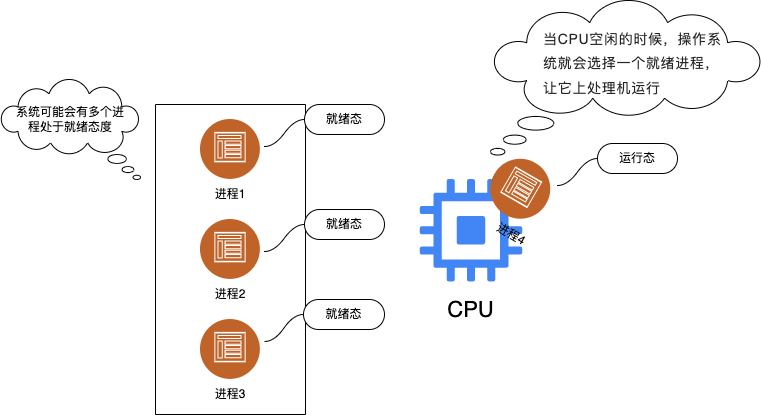

The diagram above was exported from draw.io. Its source (the exported page's mxGraphModel, read from the mxfile embedded in the PNG):
<mxGraphModel dx="1468" dy="791" grid="1" gridSize="10" guides="1" tooltips="1" connect="1" arrows="1" fold="1" page="1" pageScale="1" pageWidth="827" pageHeight="1169" math="0" shadow="0">
  <root>
    <mxCell id="0" />
    <mxCell id="1" parent="0" />
    <mxCell id="dMcuVdeHAmpTEBcOcZAR-5" value="" style="group" vertex="1" connectable="0" parent="1">
      <mxGeometry x="233" y="379" width="60" height="90" as="geometry" />
    </mxCell>
    <mxCell id="dMcuVdeHAmpTEBcOcZAR-2" value="" style="image;aspect=fixed;perimeter=ellipsePerimeter;html=1;align=center;shadow=1;dashed=0;fontColor=#4277BB;labelBackgroundColor=default;fontSize=12;spacingTop=3;image=img/lib/ibm/social/communities.svg;" vertex="1" parent="dMcuVdeHAmpTEBcOcZAR-5">
      <mxGeometry width="60" height="60" as="geometry" />
    </mxCell>
    <mxCell id="dMcuVdeHAmpTEBcOcZAR-4" value="进程1" style="text;html=1;strokeColor=none;fillColor=none;align=center;verticalAlign=middle;whiteSpace=wrap;rounded=0;shadow=1;" vertex="1" parent="dMcuVdeHAmpTEBcOcZAR-5">
      <mxGeometry y="60" width="60" height="30" as="geometry" />
    </mxCell>
    <mxCell id="dMcuVdeHAmpTEBcOcZAR-12" value="" style="group" vertex="1" connectable="0" parent="1">
      <mxGeometry x="233" y="469" width="60" height="100" as="geometry" />
    </mxCell>
    <mxCell id="dMcuVdeHAmpTEBcOcZAR-6" value="" style="group" vertex="1" connectable="0" parent="dMcuVdeHAmpTEBcOcZAR-12">
      <mxGeometry width="60" height="100" as="geometry" />
    </mxCell>
    <mxCell id="dMcuVdeHAmpTEBcOcZAR-8" value="进程2" style="text;html=1;strokeColor=none;fillColor=none;align=center;verticalAlign=middle;whiteSpace=wrap;rounded=0;shadow=1;" vertex="1" parent="dMcuVdeHAmpTEBcOcZAR-6">
      <mxGeometry y="70" width="60" height="30" as="geometry" />
    </mxCell>
    <mxCell id="dMcuVdeHAmpTEBcOcZAR-7" value="" style="image;aspect=fixed;perimeter=ellipsePerimeter;html=1;align=center;shadow=1;dashed=0;fontColor=#4277BB;labelBackgroundColor=default;fontSize=12;spacingTop=3;image=img/lib/ibm/social/communities.svg;" vertex="1" parent="dMcuVdeHAmpTEBcOcZAR-12">
      <mxGeometry y="10" width="60" height="60" as="geometry" />
    </mxCell>
    <mxCell id="dMcuVdeHAmpTEBcOcZAR-13" value="" style="group" vertex="1" connectable="0" parent="1">
      <mxGeometry x="233" y="579" width="60" height="90" as="geometry" />
    </mxCell>
    <mxCell id="dMcuVdeHAmpTEBcOcZAR-9" value="" style="group" vertex="1" connectable="0" parent="dMcuVdeHAmpTEBcOcZAR-13">
      <mxGeometry width="60" height="90" as="geometry" />
    </mxCell>
    <mxCell id="dMcuVdeHAmpTEBcOcZAR-11" value="进程3" style="text;html=1;strokeColor=none;fillColor=none;align=center;verticalAlign=middle;whiteSpace=wrap;rounded=0;shadow=1;" vertex="1" parent="dMcuVdeHAmpTEBcOcZAR-9">
      <mxGeometry y="60" width="60" height="30" as="geometry" />
    </mxCell>
    <mxCell id="dMcuVdeHAmpTEBcOcZAR-10" value="" style="image;aspect=fixed;perimeter=ellipsePerimeter;html=1;align=center;shadow=1;dashed=0;fontColor=#4277BB;labelBackgroundColor=default;fontSize=12;spacingTop=3;image=img/lib/ibm/social/communities.svg;" vertex="1" parent="dMcuVdeHAmpTEBcOcZAR-13">
      <mxGeometry width="60" height="60" as="geometry" />
    </mxCell>
    <mxCell id="dMcuVdeHAmpTEBcOcZAR-15" value="" style="swimlane;startSize=0;" vertex="1" parent="1">
      <mxGeometry x="188" y="364" width="150" height="310" as="geometry" />
    </mxCell>
    <mxCell id="dMcuVdeHAmpTEBcOcZAR-17" value="" style="group" vertex="1" connectable="0" parent="1">
      <mxGeometry x="443" y="439" width="131" height="150" as="geometry" />
    </mxCell>
    <mxCell id="dMcuVdeHAmpTEBcOcZAR-1" value="" style="editableCssRules=.*;html=1;shape=image;verticalLabelPosition=bottom;labelBackgroundColor=#ffffff;verticalAlign=top;aspect=fixed;imageAspect=0;image=data:image/svg+xml,(base64 omitted: 1732 chars);" vertex="1" parent="dMcuVdeHAmpTEBcOcZAR-17">
      <mxGeometry x="9.75" width="102.5" height="102.5" as="geometry" />
    </mxCell>
    <mxCell id="dMcuVdeHAmpTEBcOcZAR-16" value="&lt;font style=&quot;font-size: 22px;&quot;&gt;CPU&lt;/font&gt;" style="text;html=1;strokeColor=none;fillColor=none;align=center;verticalAlign=middle;whiteSpace=wrap;rounded=0;" vertex="1" parent="dMcuVdeHAmpTEBcOcZAR-17">
      <mxGeometry x="16.365853658536587" y="112.5" width="89.26829268292683" height="37.5" as="geometry" />
    </mxCell>
    <mxCell id="dMcuVdeHAmpTEBcOcZAR-28" value="" style="group;rotation=30;" vertex="1" connectable="0" parent="dMcuVdeHAmpTEBcOcZAR-17">
      <mxGeometry x="71" y="-20" width="60" height="90" as="geometry" />
    </mxCell>
    <mxCell id="dMcuVdeHAmpTEBcOcZAR-29" value="进程4" style="text;html=1;strokeColor=none;fillColor=none;align=center;verticalAlign=middle;whiteSpace=wrap;rounded=0;shadow=1;rotation=30;" vertex="1" parent="dMcuVdeHAmpTEBcOcZAR-28">
      <mxGeometry y="60" width="60" height="30" as="geometry" />
    </mxCell>
    <mxCell id="dMcuVdeHAmpTEBcOcZAR-18" value="" style="whiteSpace=wrap;html=1;shape=mxgraph.basic.cloud_callout;flipH=1;" vertex="1" parent="1">
      <mxGeometry x="33" y="339" width="140" height="100" as="geometry" />
    </mxCell>
    <mxCell id="dMcuVdeHAmpTEBcOcZAR-19" value="系统可能会有多个进程处于就绪态度" style="text;html=1;strokeColor=none;fillColor=none;align=center;verticalAlign=middle;whiteSpace=wrap;rounded=0;" vertex="1" parent="1">
      <mxGeometry x="43" y="364" width="120" height="30" as="geometry" />
    </mxCell>
    <mxCell id="dMcuVdeHAmpTEBcOcZAR-20" value="就绪态" style="whiteSpace=wrap;html=1;rounded=1;arcSize=50;align=center;verticalAlign=middle;strokeWidth=1;autosize=1;spacing=4;treeFolding=1;treeMoving=1;newEdgeStyle={&quot;edgeStyle&quot;:&quot;entityRelationEdgeStyle&quot;,&quot;startArrow&quot;:&quot;none&quot;,&quot;endArrow&quot;:&quot;none&quot;,&quot;segment&quot;:10,&quot;curved&quot;:1,&quot;sourcePerimeterSpacing&quot;:0,&quot;targetPerimeterSpacing&quot;:0};" vertex="1" parent="1">
      <mxGeometry x="337" y="364" width="80" height="30" as="geometry" />
    </mxCell>
    <mxCell id="dMcuVdeHAmpTEBcOcZAR-21" value="" style="edgeStyle=entityRelationEdgeStyle;startArrow=none;endArrow=none;segment=10;curved=1;sourcePerimeterSpacing=0;targetPerimeterSpacing=0;rounded=0;" edge="1" target="dMcuVdeHAmpTEBcOcZAR-20" parent="1">
      <mxGeometry relative="1" as="geometry">
        <mxPoint x="297" y="406" as="sourcePoint" />
      </mxGeometry>
    </mxCell>
    <mxCell id="dMcuVdeHAmpTEBcOcZAR-23" value="就绪态" style="whiteSpace=wrap;html=1;rounded=1;arcSize=50;align=center;verticalAlign=middle;strokeWidth=1;autosize=1;spacing=4;treeFolding=1;treeMoving=1;newEdgeStyle={&quot;edgeStyle&quot;:&quot;entityRelationEdgeStyle&quot;,&quot;startArrow&quot;:&quot;none&quot;,&quot;endArrow&quot;:&quot;none&quot;,&quot;segment&quot;:10,&quot;curved&quot;:1,&quot;sourcePerimeterSpacing&quot;:0,&quot;targetPerimeterSpacing&quot;:0};" vertex="1" parent="1">
      <mxGeometry x="337" y="469" width="80" height="30" as="geometry" />
    </mxCell>
    <mxCell id="dMcuVdeHAmpTEBcOcZAR-24" value="" style="edgeStyle=entityRelationEdgeStyle;startArrow=none;endArrow=none;segment=10;curved=1;sourcePerimeterSpacing=0;targetPerimeterSpacing=0;rounded=0;" edge="1" parent="1" target="dMcuVdeHAmpTEBcOcZAR-23">
      <mxGeometry relative="1" as="geometry">
        <mxPoint x="297" y="511" as="sourcePoint" />
      </mxGeometry>
    </mxCell>
    <mxCell id="dMcuVdeHAmpTEBcOcZAR-25" value="就绪态" style="whiteSpace=wrap;html=1;rounded=1;arcSize=50;align=center;verticalAlign=middle;strokeWidth=1;autosize=1;spacing=4;treeFolding=1;treeMoving=1;newEdgeStyle={&quot;edgeStyle&quot;:&quot;entityRelationEdgeStyle&quot;,&quot;startArrow&quot;:&quot;none&quot;,&quot;endArrow&quot;:&quot;none&quot;,&quot;segment&quot;:10,&quot;curved&quot;:1,&quot;sourcePerimeterSpacing&quot;:0,&quot;targetPerimeterSpacing&quot;:0};" vertex="1" parent="1">
      <mxGeometry x="336" y="559" width="81" height="30" as="geometry" />
    </mxCell>
    <mxCell id="dMcuVdeHAmpTEBcOcZAR-26" value="" style="edgeStyle=entityRelationEdgeStyle;startArrow=none;endArrow=none;segment=10;curved=1;sourcePerimeterSpacing=0;targetPerimeterSpacing=0;rounded=0;" edge="1" parent="1" target="dMcuVdeHAmpTEBcOcZAR-25">
      <mxGeometry relative="1" as="geometry">
        <mxPoint x="297" y="601" as="sourcePoint" />
      </mxGeometry>
    </mxCell>
    <mxCell id="dMcuVdeHAmpTEBcOcZAR-27" value="" style="group;rotation=30;" vertex="1" connectable="0" parent="1">
      <mxGeometry x="523" y="419" width="60" height="90" as="geometry" />
    </mxCell>
    <mxCell id="dMcuVdeHAmpTEBcOcZAR-30" value="" style="image;aspect=fixed;perimeter=ellipsePerimeter;html=1;align=center;shadow=1;dashed=0;fontColor=#4277BB;labelBackgroundColor=default;fontSize=12;spacingTop=3;image=img/lib/ibm/social/communities.svg;rotation=30;" vertex="1" parent="dMcuVdeHAmpTEBcOcZAR-27">
      <mxGeometry width="60" height="60" as="geometry" />
    </mxCell>
    <mxCell id="dMcuVdeHAmpTEBcOcZAR-31" value="" style="whiteSpace=wrap;html=1;shape=mxgraph.basic.cloud_callout" vertex="1" parent="1">
      <mxGeometry x="523" y="260" width="271" height="154.5" as="geometry" />
    </mxCell>
    <mxCell id="dMcuVdeHAmpTEBcOcZAR-33" value="&lt;span class=&quot;lake-fontsize-12&quot; style=&quot;color: rgb(77, 77, 77); font-size: 16px;&quot; data-spm-anchor-id=&quot;a2c6h.12873639.article-detail.i6.51fc2c66TzBzbf&quot; data-mce-style=&quot;font-size: 12px&quot;&gt;&lt;span style=&quot;font-size: 14px; color: rgb(38, 38, 38); line-height: 1.74; letter-spacing: 0.05em; outline-style: none; overflow-wrap: break-word;&quot;&gt;当CPU空闲的时候，操作系统就会选择一个就绪进程，让它上处理机运行&lt;/span&gt;&lt;/span&gt;" style="text;whiteSpace=wrap;html=1;" vertex="1" parent="1">
      <mxGeometry x="574" y="280" width="184.5" height="80" as="geometry" />
    </mxCell>
    <mxCell id="dMcuVdeHAmpTEBcOcZAR-34" value="运行态" style="whiteSpace=wrap;html=1;rounded=1;arcSize=50;align=center;verticalAlign=middle;strokeWidth=1;autosize=1;spacing=4;treeFolding=1;treeMoving=1;newEdgeStyle={&quot;edgeStyle&quot;:&quot;entityRelationEdgeStyle&quot;,&quot;startArrow&quot;:&quot;none&quot;,&quot;endArrow&quot;:&quot;none&quot;,&quot;segment&quot;:10,&quot;curved&quot;:1,&quot;sourcePerimeterSpacing&quot;:0,&quot;targetPerimeterSpacing&quot;:0};" vertex="1" parent="1">
      <mxGeometry x="630" y="403" width="80" height="30" as="geometry" />
    </mxCell>
    <mxCell id="dMcuVdeHAmpTEBcOcZAR-35" value="" style="edgeStyle=entityRelationEdgeStyle;startArrow=none;endArrow=none;segment=10;curved=1;sourcePerimeterSpacing=0;targetPerimeterSpacing=0;rounded=0;" edge="1" parent="1" target="dMcuVdeHAmpTEBcOcZAR-34">
      <mxGeometry relative="1" as="geometry">
        <mxPoint x="590" y="445" as="sourcePoint" />
      </mxGeometry>
    </mxCell>
  </root>
</mxGraphModel>